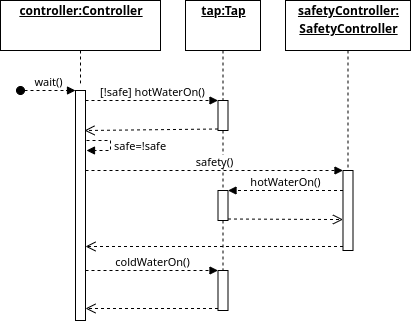

The diagram above was exported from draw.io. Its source (the exported page's mxGraphModel, read from the mxfile embedded in the PNG):
<mxGraphModel dx="551" dy="461" grid="1" gridSize="10" guides="1" tooltips="1" connect="1" arrows="1" fold="1" page="1" pageScale="1" pageWidth="850" pageHeight="1100" math="0" shadow="0">
  <root>
    <mxCell id="0" />
    <mxCell id="1" parent="0" />
    <mxCell id="Fnzwbljj-CLeIKfoeRd4-5" style="edgeStyle=orthogonalEdgeStyle;rounded=0;orthogonalLoop=1;jettySize=auto;html=1;exitX=0.5;exitY=1;exitDx=0;exitDy=0;entryX=0.5;entryY=-0.031;entryDx=0;entryDy=0;entryPerimeter=0;dashed=1;endArrow=none;endFill=0;" edge="1" parent="1" source="4dtjA4qw5kiE-oL0hWlW-29" target="Fnzwbljj-CLeIKfoeRd4-3">
      <mxGeometry relative="1" as="geometry" />
    </mxCell>
    <mxCell id="4dtjA4qw5kiE-oL0hWlW-29" value="&lt;p style=&quot;margin: 0px ; margin-top: 4px ; text-align: center ; text-decoration: underline&quot;&gt;&lt;b&gt;controller:Controller&lt;/b&gt;&lt;/p&gt;" style="verticalAlign=top;align=left;overflow=fill;fontSize=12;fontFamily=Helvetica;html=1;" parent="1" vertex="1">
      <mxGeometry x="60" y="40" width="160" height="50" as="geometry" />
    </mxCell>
    <mxCell id="Fnzwbljj-CLeIKfoeRd4-3" value="" style="html=1;points=[];perimeter=orthogonalPerimeter;" vertex="1" parent="1">
      <mxGeometry x="135" y="130" width="10" height="230" as="geometry" />
    </mxCell>
    <mxCell id="Fnzwbljj-CLeIKfoeRd4-4" value="wait()" style="html=1;verticalAlign=bottom;startArrow=oval;endArrow=block;startSize=8;dashed=1;" edge="1" target="Fnzwbljj-CLeIKfoeRd4-3" parent="1">
      <mxGeometry relative="1" as="geometry">
        <mxPoint x="80" y="130" as="sourcePoint" />
      </mxGeometry>
    </mxCell>
    <mxCell id="Fnzwbljj-CLeIKfoeRd4-28" value="" style="edgeStyle=orthogonalEdgeStyle;rounded=0;orthogonalLoop=1;jettySize=auto;html=1;dashed=1;endArrow=none;endFill=0;" edge="1" parent="1" source="Fnzwbljj-CLeIKfoeRd4-6" target="Fnzwbljj-CLeIKfoeRd4-25">
      <mxGeometry relative="1" as="geometry" />
    </mxCell>
    <mxCell id="Fnzwbljj-CLeIKfoeRd4-6" value="" style="html=1;points=[];perimeter=orthogonalPerimeter;" vertex="1" parent="1">
      <mxGeometry x="277.5" y="140" width="10" height="30" as="geometry" />
    </mxCell>
    <mxCell id="Fnzwbljj-CLeIKfoeRd4-7" value="[!safe] hotWaterOn()" style="html=1;verticalAlign=bottom;endArrow=block;entryX=0;entryY=0;dashed=1;" edge="1" target="Fnzwbljj-CLeIKfoeRd4-6" parent="1">
      <mxGeometry relative="1" as="geometry">
        <mxPoint x="145" y="140" as="sourcePoint" />
      </mxGeometry>
    </mxCell>
    <mxCell id="Fnzwbljj-CLeIKfoeRd4-8" value="" style="html=1;verticalAlign=bottom;endArrow=open;dashed=1;endSize=8;exitX=0;exitY=0.95;entryX=0.9;entryY=0.174;entryDx=0;entryDy=0;entryPerimeter=0;" edge="1" source="Fnzwbljj-CLeIKfoeRd4-6" parent="1" target="Fnzwbljj-CLeIKfoeRd4-3">
      <mxGeometry relative="1" as="geometry">
        <mxPoint x="147" y="170" as="targetPoint" />
        <Array as="points" />
      </mxGeometry>
    </mxCell>
    <mxCell id="Fnzwbljj-CLeIKfoeRd4-11" style="edgeStyle=orthogonalEdgeStyle;rounded=0;orthogonalLoop=1;jettySize=auto;html=1;exitX=0.5;exitY=1;exitDx=0;exitDy=0;entryX=0.5;entryY=-0.025;entryDx=0;entryDy=0;entryPerimeter=0;dashed=1;endArrow=none;endFill=0;" edge="1" parent="1" source="Fnzwbljj-CLeIKfoeRd4-9" target="Fnzwbljj-CLeIKfoeRd4-6">
      <mxGeometry relative="1" as="geometry" />
    </mxCell>
    <mxCell id="Fnzwbljj-CLeIKfoeRd4-9" value="&lt;p style=&quot;margin: 0px ; margin-top: 4px ; text-align: center ; text-decoration: underline&quot;&gt;&lt;b&gt;tap:Tap&lt;/b&gt;&lt;/p&gt;" style="verticalAlign=top;align=left;overflow=fill;fontSize=12;fontFamily=Helvetica;html=1;" vertex="1" parent="1">
      <mxGeometry x="245" y="40" width="75" height="50" as="geometry" />
    </mxCell>
    <mxCell id="Fnzwbljj-CLeIKfoeRd4-13" value="safe=!safe" style="edgeStyle=orthogonalEdgeStyle;html=1;align=left;spacingLeft=2;endArrow=block;rounded=0;dashed=1;" edge="1" parent="1">
      <mxGeometry x="0.0072" relative="1" as="geometry">
        <mxPoint x="146" y="180" as="sourcePoint" />
        <Array as="points">
          <mxPoint x="170" y="180" />
          <mxPoint x="170" y="190" />
        </Array>
        <mxPoint x="146" y="190" as="targetPoint" />
        <mxPoint as="offset" />
      </mxGeometry>
    </mxCell>
    <mxCell id="Fnzwbljj-CLeIKfoeRd4-24" style="edgeStyle=orthogonalEdgeStyle;rounded=0;orthogonalLoop=1;jettySize=auto;html=1;exitX=0.5;exitY=1;exitDx=0;exitDy=0;entryX=0.5;entryY=-0.037;entryDx=0;entryDy=0;entryPerimeter=0;dashed=1;endArrow=none;endFill=0;" edge="1" parent="1" source="Fnzwbljj-CLeIKfoeRd4-20" target="Fnzwbljj-CLeIKfoeRd4-21">
      <mxGeometry relative="1" as="geometry" />
    </mxCell>
    <mxCell id="Fnzwbljj-CLeIKfoeRd4-20" value="&lt;p style=&quot;margin: 0px ; margin-top: 4px ; text-align: center ; text-decoration: underline&quot;&gt;&lt;b&gt;safetyController:&lt;/b&gt;&lt;/p&gt;&lt;p style=&quot;margin: 0px ; margin-top: 4px ; text-align: center ; text-decoration: underline&quot;&gt;&lt;b&gt;SafetyController&lt;/b&gt;&lt;/p&gt;" style="verticalAlign=top;align=left;overflow=fill;fontSize=12;fontFamily=Helvetica;html=1;" vertex="1" parent="1">
      <mxGeometry x="345" y="40" width="125" height="50" as="geometry" />
    </mxCell>
    <mxCell id="Fnzwbljj-CLeIKfoeRd4-21" value="" style="html=1;points=[];perimeter=orthogonalPerimeter;" vertex="1" parent="1">
      <mxGeometry x="402.5" y="210" width="10" height="80" as="geometry" />
    </mxCell>
    <mxCell id="Fnzwbljj-CLeIKfoeRd4-22" value="safety()" style="html=1;verticalAlign=bottom;endArrow=block;entryX=0;entryY=0;dashed=1;" edge="1" target="Fnzwbljj-CLeIKfoeRd4-21" parent="1">
      <mxGeometry relative="1" as="geometry">
        <mxPoint x="145" y="210" as="sourcePoint" />
      </mxGeometry>
    </mxCell>
    <mxCell id="Fnzwbljj-CLeIKfoeRd4-23" value="" style="html=1;verticalAlign=bottom;endArrow=open;dashed=1;endSize=8;exitX=0;exitY=0.95;" edge="1" source="Fnzwbljj-CLeIKfoeRd4-21" parent="1">
      <mxGeometry relative="1" as="geometry">
        <mxPoint x="145" y="286" as="targetPoint" />
      </mxGeometry>
    </mxCell>
    <mxCell id="Fnzwbljj-CLeIKfoeRd4-32" value="" style="edgeStyle=orthogonalEdgeStyle;rounded=0;orthogonalLoop=1;jettySize=auto;html=1;dashed=1;endArrow=none;endFill=0;" edge="1" parent="1" source="Fnzwbljj-CLeIKfoeRd4-25" target="Fnzwbljj-CLeIKfoeRd4-29">
      <mxGeometry relative="1" as="geometry" />
    </mxCell>
    <mxCell id="Fnzwbljj-CLeIKfoeRd4-25" value="" style="html=1;points=[];perimeter=orthogonalPerimeter;" vertex="1" parent="1">
      <mxGeometry x="277.5" y="230" width="10" height="30" as="geometry" />
    </mxCell>
    <mxCell id="Fnzwbljj-CLeIKfoeRd4-26" value="hotWaterOn()" style="html=1;verticalAlign=bottom;endArrow=block;entryX=1;entryY=0;dashed=1;" edge="1" target="Fnzwbljj-CLeIKfoeRd4-25" parent="1">
      <mxGeometry relative="1" as="geometry">
        <mxPoint x="402.5" y="230" as="sourcePoint" />
      </mxGeometry>
    </mxCell>
    <mxCell id="Fnzwbljj-CLeIKfoeRd4-27" value="" style="html=1;verticalAlign=bottom;endArrow=open;dashed=1;endSize=8;exitX=1;exitY=0.95;entryX=0;entryY=0.613;entryDx=0;entryDy=0;entryPerimeter=0;" edge="1" source="Fnzwbljj-CLeIKfoeRd4-25" parent="1" target="Fnzwbljj-CLeIKfoeRd4-21">
      <mxGeometry relative="1" as="geometry">
        <mxPoint x="402.5" y="287" as="targetPoint" />
      </mxGeometry>
    </mxCell>
    <mxCell id="Fnzwbljj-CLeIKfoeRd4-29" value="" style="html=1;points=[];perimeter=orthogonalPerimeter;" vertex="1" parent="1">
      <mxGeometry x="277.5" y="310" width="10" height="40" as="geometry" />
    </mxCell>
    <mxCell id="Fnzwbljj-CLeIKfoeRd4-30" value="coldWaterOn()" style="html=1;verticalAlign=bottom;endArrow=block;entryX=0;entryY=0;dashed=1;" edge="1" target="Fnzwbljj-CLeIKfoeRd4-29" parent="1">
      <mxGeometry relative="1" as="geometry">
        <mxPoint x="145" y="310" as="sourcePoint" />
      </mxGeometry>
    </mxCell>
    <mxCell id="Fnzwbljj-CLeIKfoeRd4-31" value="" style="html=1;verticalAlign=bottom;endArrow=open;dashed=1;endSize=8;exitX=0;exitY=0.95;" edge="1" source="Fnzwbljj-CLeIKfoeRd4-29" parent="1">
      <mxGeometry relative="1" as="geometry">
        <mxPoint x="145" y="348" as="targetPoint" />
      </mxGeometry>
    </mxCell>
  </root>
</mxGraphModel>